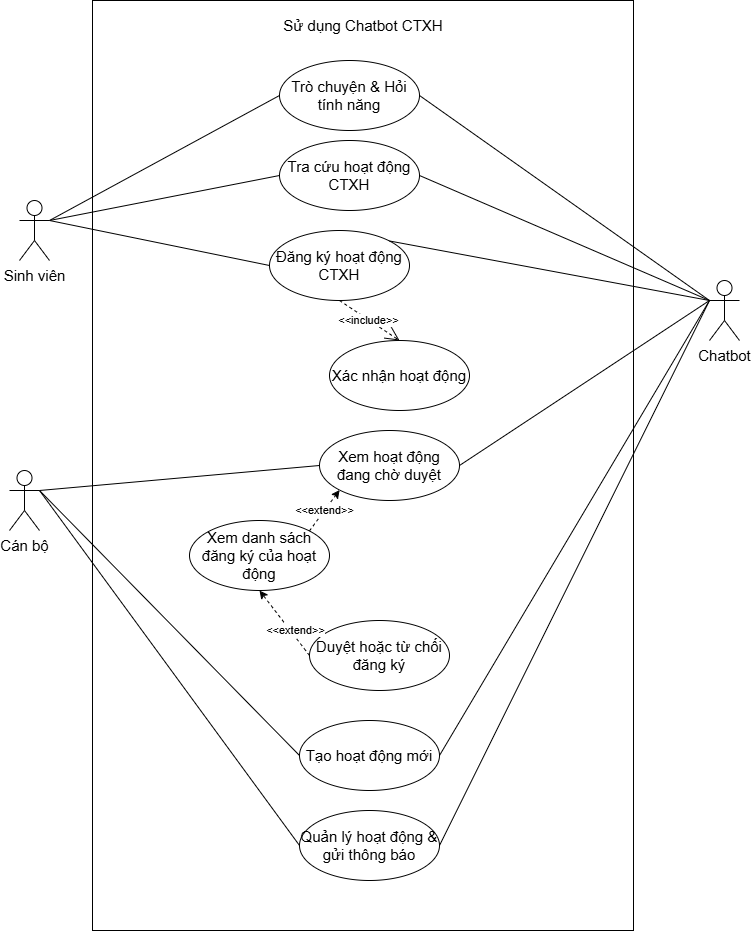

The diagram above was exported from draw.io. Its source (the exported page's mxGraphModel, read from the mxfile embedded in the PNG):
<mxGraphModel dx="1413" dy="954" grid="1" gridSize="10" guides="1" tooltips="1" connect="1" arrows="1" fold="1" page="1" pageScale="1" pageWidth="827" pageHeight="1169" math="0" shadow="0">
  <root>
    <mxCell id="0" />
    <mxCell id="1" parent="0" />
    <mxCell id="yJNIm_z0-xJW78lV7ofi-1" parent="1" style="shape=umlActor;verticalLabelPosition=bottom;verticalAlign=top;html=1;outlineConnect=0;" value="&lt;font style=&quot;font-size: 15px;&quot;&gt;Sinh viên&lt;/font&gt;" vertex="1">
      <mxGeometry height="60" width="30" x="70" y="310" as="geometry" />
    </mxCell>
    <mxCell id="yJNIm_z0-xJW78lV7ofi-4" parent="1" style="shape=umlActor;verticalLabelPosition=bottom;verticalAlign=top;html=1;outlineConnect=0;" value="&lt;font style=&quot;font-size: 15px;&quot;&gt;Chatbot&lt;/font&gt;" vertex="1">
      <mxGeometry height="60" width="30" x="760" y="390" as="geometry" />
    </mxCell>
    <mxCell id="yJNIm_z0-xJW78lV7ofi-6" parent="1" style="html=1;whiteSpace=wrap;align=center;" value="&lt;blockquote style=&quot;margin: 0px 0px 0px 40px; border: none; padding: 0px;&quot;&gt;&lt;br&gt;&lt;/blockquote&gt;" vertex="1">
      <mxGeometry height="930" width="541" x="143" y="110" as="geometry" />
    </mxCell>
    <mxCell id="yJNIm_z0-xJW78lV7ofi-7" parent="1" style="text;html=1;whiteSpace=wrap;strokeColor=none;fillColor=none;align=center;verticalAlign=middle;rounded=0;" value="&lt;font style=&quot;font-size: 15px;&quot;&gt;Sử dụng Chatbot CTXH&lt;/font&gt;" vertex="1">
      <mxGeometry height="30" width="310" x="259" y="120" as="geometry" />
    </mxCell>
    <mxCell id="yJNIm_z0-xJW78lV7ofi-8" parent="1" style="ellipse;whiteSpace=wrap;html=1;" value="&lt;font style=&quot;font-size: 15px;&quot;&gt;Tra cứu hoạt động CTXH&lt;/font&gt;" vertex="1">
      <mxGeometry height="70" width="140" x="330" y="250" as="geometry" />
    </mxCell>
    <mxCell id="yJNIm_z0-xJW78lV7ofi-12" edge="1" parent="1" source="yJNIm_z0-xJW78lV7ofi-1" style="endArrow=none;html=1;rounded=0;entryX=0;entryY=0.5;entryDx=0;entryDy=0;exitX=1;exitY=0.3333333333333333;exitDx=0;exitDy=0;exitPerimeter=0;" target="Hj3KMVbxRsGytUpzuR-C-1" value="">
      <mxGeometry height="50" relative="1" width="50" as="geometry">
        <mxPoint x="200" y="440" as="sourcePoint" />
        <mxPoint x="250" y="390" as="targetPoint" />
      </mxGeometry>
    </mxCell>
    <mxCell id="Hj3KMVbxRsGytUpzuR-C-1" parent="1" style="ellipse;whiteSpace=wrap;html=1;" value="&lt;span style=&quot;font-size: 15px;&quot;&gt;Đăng ký hoạt động&lt;br&gt;CTXH&lt;/span&gt;" vertex="1">
      <mxGeometry height="70" width="140" x="320" y="340" as="geometry" />
    </mxCell>
    <mxCell id="Hj3KMVbxRsGytUpzuR-C-2" edge="1" parent="1" source="yJNIm_z0-xJW78lV7ofi-1" style="endArrow=none;html=1;rounded=0;entryX=0;entryY=0.5;entryDx=0;entryDy=0;exitX=1;exitY=0.3333333333333333;exitDx=0;exitDy=0;exitPerimeter=0;" target="yJNIm_z0-xJW78lV7ofi-8" value="">
      <mxGeometry height="50" relative="1" width="50" as="geometry">
        <mxPoint x="180" y="550" as="sourcePoint" />
        <mxPoint x="280" y="855" as="targetPoint" />
      </mxGeometry>
    </mxCell>
    <mxCell id="sGzXWCmkMGiXIAFbU7bS-1" parent="1" style="ellipse;whiteSpace=wrap;html=1;" value="&lt;font style=&quot;font-size: 15px;&quot;&gt;Xác nhận hoạt động&lt;/font&gt;" vertex="1">
      <mxGeometry height="70" width="140" x="380" y="450" as="geometry" />
    </mxCell>
    <mxCell id="sGzXWCmkMGiXIAFbU7bS-2" edge="1" parent="1" source="Hj3KMVbxRsGytUpzuR-C-1" style="endArrow=open;endSize=12;dashed=1;html=1;rounded=0;exitX=0.5;exitY=1;exitDx=0;exitDy=0;entryX=0.5;entryY=0;entryDx=0;entryDy=0;" target="sGzXWCmkMGiXIAFbU7bS-1" value="&amp;lt;&amp;lt;include&amp;gt;&amp;gt;">
      <mxGeometry relative="1" width="160" x="-0.0062" as="geometry">
        <mxPoint as="offset" />
        <mxPoint x="440" y="590" as="sourcePoint" />
        <mxPoint x="580" y="820" as="targetPoint" />
      </mxGeometry>
    </mxCell>
    <mxCell id="sGzXWCmkMGiXIAFbU7bS-3" edge="1" parent="1" source="Hj3KMVbxRsGytUpzuR-C-1" style="endArrow=none;html=1;rounded=0;exitX=1;exitY=0;exitDx=0;exitDy=0;entryX=0;entryY=0.3333333333333333;entryDx=0;entryDy=0;entryPerimeter=0;" target="yJNIm_z0-xJW78lV7ofi-4" value="">
      <mxGeometry height="50" relative="1" width="50" as="geometry">
        <mxPoint x="630" y="755" as="sourcePoint" />
        <mxPoint x="730" y="330" as="targetPoint" />
      </mxGeometry>
    </mxCell>
    <mxCell id="-vKsWzBw49LekUMOm-ir-3" parent="1" style="shape=umlActor;verticalLabelPosition=bottom;verticalAlign=top;html=1;outlineConnect=0;" value="&lt;font style=&quot;font-size: 15px;&quot;&gt;Cán bộ&lt;/font&gt;" vertex="1">
      <mxGeometry height="60" width="30" x="60" y="580" as="geometry" />
    </mxCell>
    <mxCell id="-vKsWzBw49LekUMOm-ir-4" parent="1" style="ellipse;whiteSpace=wrap;html=1;" value="&lt;span style=&quot;font-size: 15px;&quot;&gt;Xem hoạt động đang chờ duyệt&lt;/span&gt;" vertex="1">
      <mxGeometry height="70" width="140" x="370" y="540" as="geometry" />
    </mxCell>
    <mxCell id="-vKsWzBw49LekUMOm-ir-5" parent="1" style="ellipse;whiteSpace=wrap;html=1;" value="&lt;span style=&quot;font-size: 15px;&quot;&gt;Xem danh sách đăng ký của hoạt động&lt;/span&gt;" vertex="1">
      <mxGeometry height="70" width="140" x="240" y="630" as="geometry" />
    </mxCell>
    <mxCell id="-vKsWzBw49LekUMOm-ir-6" parent="1" style="ellipse;whiteSpace=wrap;html=1;" value="&lt;span style=&quot;font-size: 15px;&quot;&gt;Duyệt hoặc từ chối đăng ký&lt;/span&gt;" vertex="1">
      <mxGeometry height="70" width="140" x="360" y="730" as="geometry" />
    </mxCell>
    <mxCell id="-vKsWzBw49LekUMOm-ir-7" edge="1" parent="1" source="-vKsWzBw49LekUMOm-ir-3" style="endArrow=none;html=1;rounded=0;entryX=0;entryY=0.5;entryDx=0;entryDy=0;exitX=1;exitY=0.3333333333333333;exitDx=0;exitDy=0;exitPerimeter=0;" target="-vKsWzBw49LekUMOm-ir-4" value="">
      <mxGeometry height="50" relative="1" width="50" as="geometry">
        <mxPoint x="100" y="360" as="sourcePoint" />
        <mxPoint x="180" y="495" as="targetPoint" />
      </mxGeometry>
    </mxCell>
    <mxCell id="-vKsWzBw49LekUMOm-ir-8" edge="1" parent="1" source="-vKsWzBw49LekUMOm-ir-5" style="endArrow=classic;html=1;rounded=0;entryX=0;entryY=1;entryDx=0;entryDy=0;exitX=1;exitY=0;exitDx=0;exitDy=0;dashed=1;" target="-vKsWzBw49LekUMOm-ir-4" value="&amp;lt;&amp;lt;extend&amp;gt;&amp;gt;">
      <mxGeometry height="50" relative="1" width="50" as="geometry">
        <mxPoint x="310" y="590" as="sourcePoint" />
        <mxPoint x="360" y="540" as="targetPoint" />
      </mxGeometry>
    </mxCell>
    <mxCell id="-vKsWzBw49LekUMOm-ir-9" parent="1" style="ellipse;whiteSpace=wrap;html=1;" value="&lt;span style=&quot;font-size: 15px;&quot;&gt;Tạo hoạt động mới&lt;/span&gt;" vertex="1">
      <mxGeometry height="70" width="140" x="350" y="830" as="geometry" />
    </mxCell>
    <mxCell id="-vKsWzBw49LekUMOm-ir-10" parent="1" style="ellipse;whiteSpace=wrap;html=1;" value="&lt;span style=&quot;font-size: 15px;&quot;&gt;Quản lý hoạt động &amp;amp; gửi thông báo&lt;/span&gt;" vertex="1">
      <mxGeometry height="70" width="140" x="350" y="920" as="geometry" />
    </mxCell>
    <mxCell id="cmjGkLyRFmIlqrhTVr4u-1" parent="1" style="ellipse;whiteSpace=wrap;html=1;" value="&lt;font style=&quot;font-size: 15px;&quot;&gt;Trò chuyện &amp;amp; Hỏi tính năng&lt;/font&gt;" vertex="1">
      <mxGeometry height="70" width="140" x="330" y="170" as="geometry" />
    </mxCell>
    <mxCell id="cmjGkLyRFmIlqrhTVr4u-2" edge="1" parent="1" style="endArrow=none;html=1;rounded=0;entryX=0;entryY=0.5;entryDx=0;entryDy=0;" target="cmjGkLyRFmIlqrhTVr4u-1" value="">
      <mxGeometry height="50" relative="1" width="50" as="geometry">
        <mxPoint x="100" y="330" as="sourcePoint" />
        <mxPoint x="230" y="340" as="targetPoint" />
      </mxGeometry>
    </mxCell>
    <mxCell id="cmjGkLyRFmIlqrhTVr4u-3" edge="1" parent="1" source="yJNIm_z0-xJW78lV7ofi-4" style="endArrow=none;html=1;rounded=0;entryX=1;entryY=0.5;entryDx=0;entryDy=0;exitX=0;exitY=0.3333333333333333;exitDx=0;exitDy=0;exitPerimeter=0;" target="cmjGkLyRFmIlqrhTVr4u-1" value="">
      <mxGeometry height="50" relative="1" width="50" as="geometry">
        <mxPoint x="730" y="330" as="sourcePoint" />
        <mxPoint x="569" y="260" as="targetPoint" />
      </mxGeometry>
    </mxCell>
    <mxCell id="cmjGkLyRFmIlqrhTVr4u-4" edge="1" parent="1" source="yJNIm_z0-xJW78lV7ofi-4" style="endArrow=none;html=1;rounded=0;entryX=1;entryY=0.5;entryDx=0;entryDy=0;exitX=0;exitY=0.3333333333333333;exitDx=0;exitDy=0;exitPerimeter=0;" target="yJNIm_z0-xJW78lV7ofi-8" value="">
      <mxGeometry height="50" relative="1" width="50" as="geometry">
        <mxPoint x="1041" y="455" as="sourcePoint" />
        <mxPoint x="710" y="340" as="targetPoint" />
      </mxGeometry>
    </mxCell>
    <mxCell id="uFv78e50Ns6w9Q58u7K8-1" edge="1" parent="1" source="-vKsWzBw49LekUMOm-ir-4" style="endArrow=none;html=1;rounded=0;exitX=1;exitY=0.5;exitDx=0;exitDy=0;entryX=0;entryY=0.3333333333333333;entryDx=0;entryDy=0;entryPerimeter=0;" target="yJNIm_z0-xJW78lV7ofi-4" value="">
      <mxGeometry height="50" relative="1" width="50" as="geometry">
        <mxPoint x="530" y="500" as="sourcePoint" />
        <mxPoint x="821" y="460" as="targetPoint" />
      </mxGeometry>
    </mxCell>
    <mxCell id="uFv78e50Ns6w9Q58u7K8-2" edge="1" parent="1" source="-vKsWzBw49LekUMOm-ir-6" style="endArrow=classic;html=1;rounded=0;entryX=0.5;entryY=1;entryDx=0;entryDy=0;exitX=0;exitY=0.5;exitDx=0;exitDy=0;dashed=1;" target="-vKsWzBw49LekUMOm-ir-5" value="&amp;lt;&amp;lt;extend&amp;gt;&amp;gt;">
      <mxGeometry height="50" relative="1" width="50" x="-0.31" y="-4" as="geometry">
        <mxPoint as="offset" />
        <mxPoint x="420" y="760" as="sourcePoint" />
        <mxPoint x="480" y="710" as="targetPoint" />
      </mxGeometry>
    </mxCell>
    <mxCell id="uFv78e50Ns6w9Q58u7K8-3" edge="1" parent="1" source="-vKsWzBw49LekUMOm-ir-3" style="endArrow=none;html=1;rounded=0;entryX=0;entryY=0.5;entryDx=0;entryDy=0;exitX=1;exitY=0.3333333333333333;exitDx=0;exitDy=0;exitPerimeter=0;" target="-vKsWzBw49LekUMOm-ir-9" value="">
      <mxGeometry height="50" relative="1" width="50" as="geometry">
        <mxPoint x="220" y="655" as="sourcePoint" />
        <mxPoint x="480" y="650" as="targetPoint" />
      </mxGeometry>
    </mxCell>
    <mxCell id="uFv78e50Ns6w9Q58u7K8-4" edge="1" parent="1" source="-vKsWzBw49LekUMOm-ir-9" style="endArrow=none;html=1;rounded=0;exitX=1;exitY=0.5;exitDx=0;exitDy=0;entryX=0;entryY=0.3333333333333333;entryDx=0;entryDy=0;entryPerimeter=0;" target="yJNIm_z0-xJW78lV7ofi-4" value="">
      <mxGeometry height="50" relative="1" width="50" as="geometry">
        <mxPoint x="570" y="845" as="sourcePoint" />
        <mxPoint x="810" y="580" as="targetPoint" />
      </mxGeometry>
    </mxCell>
    <mxCell id="uFv78e50Ns6w9Q58u7K8-5" edge="1" parent="1" source="-vKsWzBw49LekUMOm-ir-3" style="endArrow=none;html=1;rounded=0;entryX=0;entryY=0.5;entryDx=0;entryDy=0;exitX=1;exitY=0.3333333333333333;exitDx=0;exitDy=0;exitPerimeter=0;" target="-vKsWzBw49LekUMOm-ir-10" value="">
      <mxGeometry height="50" relative="1" width="50" as="geometry">
        <mxPoint x="120" y="630" as="sourcePoint" />
        <mxPoint x="380" y="835" as="targetPoint" />
      </mxGeometry>
    </mxCell>
    <mxCell id="uFv78e50Ns6w9Q58u7K8-6" edge="1" parent="1" source="-vKsWzBw49LekUMOm-ir-10" style="endArrow=none;html=1;rounded=0;exitX=1;exitY=0.5;exitDx=0;exitDy=0;entryX=0;entryY=0.3333333333333333;entryDx=0;entryDy=0;entryPerimeter=0;" target="yJNIm_z0-xJW78lV7ofi-4" value="">
      <mxGeometry height="50" relative="1" width="50" as="geometry">
        <mxPoint x="490" y="1215" as="sourcePoint" />
        <mxPoint x="760" y="820" as="targetPoint" />
      </mxGeometry>
    </mxCell>
  </root>
</mxGraphModel>